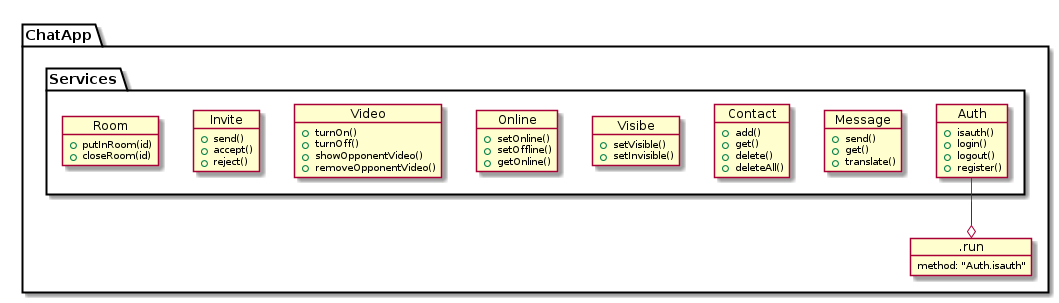

The diagram above was rendered by PlantUML. Its source (embedded in the PNG):
@startuml

    package "ChatApp" {
       top to bottom direction



        object .run {
          method: "Auth.isauth"
        }




    package "Services" {

        object Auth {
            +isauth()
            +login()
            +logout()
            +register()
        }

        object Message {
            +send()
            +get()
            +translate()
        }

        object Contact {
            +add()
            +get()
            +delete()
            +deleteAll()
        }

        object Visibe {
            +setVisible()
            +setInvisible()
        }

        object Online {
            +setOnline()
            +setOffline()
            +getOnline()
        }

        object Video {
            +turnOn()
            +turnOff()
            +showOpponentVideo()
            +removeOpponentVideo()
        }


        object Invite {
            +send()
            +accept()
            +reject()
        }

        object Room {
            +putInRoom(id)
            +closeRoom(id)
        }



    }


        Auth --o .run



@enduml